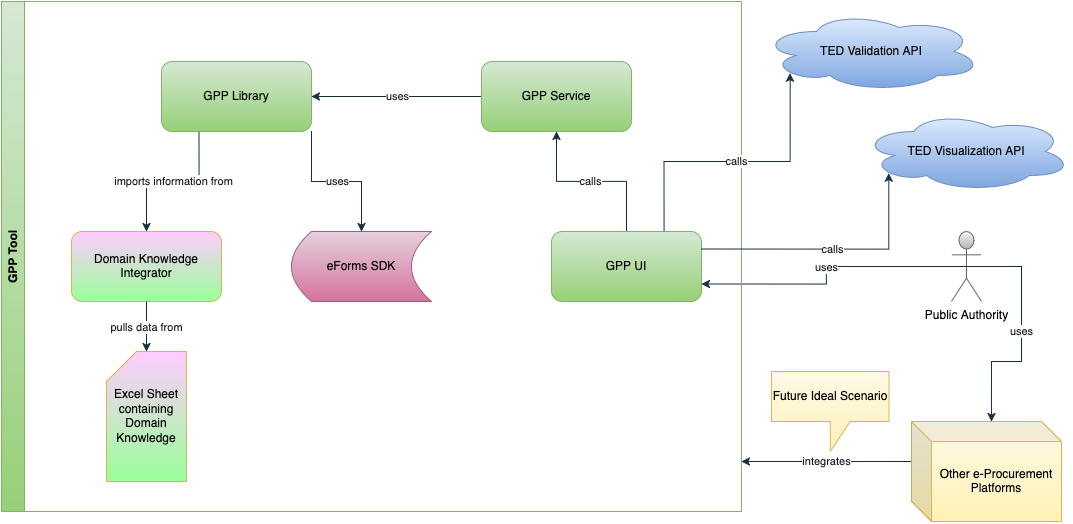

The diagram above was exported from draw.io. Its source (the exported page's mxGraphModel, read from the mxfile embedded in the PNG):
<mxGraphModel dx="1226" dy="893" grid="1" gridSize="10" guides="1" tooltips="1" connect="1" arrows="1" fold="1" page="1" pageScale="1" pageWidth="850" pageHeight="1100" math="0" shadow="0">
  <root>
    <mxCell id="0" />
    <mxCell id="1" parent="0" />
    <mxCell id="OJuDg0S1O1Cb33rfGnaX-28" value="uses" style="edgeStyle=orthogonalEdgeStyle;rounded=0;orthogonalLoop=1;jettySize=auto;html=1;exitX=0.5;exitY=0.5;exitDx=0;exitDy=0;exitPerimeter=0;entryX=1;entryY=0.75;entryDx=0;entryDy=0;strokeColor=#182E3E;fontColor=#1A1A1A;" edge="1" parent="1" source="gPT17BVzb4aS0uql7j5O-2" target="OJuDg0S1O1Cb33rfGnaX-7">
      <mxGeometry relative="1" as="geometry" />
    </mxCell>
    <mxCell id="gPT17BVzb4aS0uql7j5O-2" value="Public Authority" style="shape=umlActor;verticalLabelPosition=bottom;verticalAlign=top;html=1;outlineConnect=0;labelBackgroundColor=none;fillColor=#f5f5f5;strokeColor=#666666;gradientColor=#b3b3b3;" parent="1" vertex="1">
      <mxGeometry x="1040" y="420" width="30" height="70" as="geometry" />
    </mxCell>
    <mxCell id="gPT17BVzb4aS0uql7j5O-3" value="TED Visualization API" style="ellipse;shape=cloud;whiteSpace=wrap;html=1;labelBackgroundColor=none;fillColor=#dae8fc;strokeColor=#6c8ebf;gradientColor=#7ea6e0;" parent="1" vertex="1">
      <mxGeometry x="950" y="300" width="210" height="80" as="geometry" />
    </mxCell>
    <mxCell id="gPT17BVzb4aS0uql7j5O-4" value="TED Validation API" style="ellipse;shape=cloud;whiteSpace=wrap;html=1;labelBackgroundColor=none;fillColor=#dae8fc;strokeColor=#6c8ebf;gradientColor=#7ea6e0;" parent="1" vertex="1">
      <mxGeometry x="850" y="200" width="220" height="80" as="geometry" />
    </mxCell>
    <mxCell id="gPT17BVzb4aS0uql7j5O-5" value="GPP Tool" style="swimlane;horizontal=0;whiteSpace=wrap;html=1;labelBackgroundColor=none;fillColor=#D5E8D4;strokeColor=#82b366;gradientColor=#97d077;" parent="1" vertex="1">
      <mxGeometry x="90" y="190" width="740" height="510" as="geometry" />
    </mxCell>
    <mxCell id="OJuDg0S1O1Cb33rfGnaX-22" value="imports information from" style="edgeStyle=orthogonalEdgeStyle;rounded=0;orthogonalLoop=1;jettySize=auto;html=1;exitX=0.25;exitY=1;exitDx=0;exitDy=0;entryX=0.5;entryY=0;entryDx=0;entryDy=0;strokeColor=#182E3E;fontColor=#1A1A1A;" edge="1" parent="gPT17BVzb4aS0uql7j5O-5" source="gPT17BVzb4aS0uql7j5O-1" target="OJuDg0S1O1Cb33rfGnaX-9">
      <mxGeometry relative="1" as="geometry" />
    </mxCell>
    <mxCell id="OJuDg0S1O1Cb33rfGnaX-23" value="uses" style="edgeStyle=orthogonalEdgeStyle;rounded=0;orthogonalLoop=1;jettySize=auto;html=1;exitX=1;exitY=1;exitDx=0;exitDy=0;entryX=0.5;entryY=0;entryDx=0;entryDy=0;strokeColor=#182E3E;fontColor=#1A1A1A;" edge="1" parent="gPT17BVzb4aS0uql7j5O-5" source="gPT17BVzb4aS0uql7j5O-1" target="OJuDg0S1O1Cb33rfGnaX-2">
      <mxGeometry relative="1" as="geometry" />
    </mxCell>
    <mxCell id="gPT17BVzb4aS0uql7j5O-1" value="GPP Library" style="rounded=1;whiteSpace=wrap;html=1;labelBackgroundColor=none;fillColor=#d5e8d4;strokeColor=#82b366;gradientColor=#97d077;" parent="gPT17BVzb4aS0uql7j5O-5" vertex="1">
      <mxGeometry x="160" y="60" width="150" height="70" as="geometry" />
    </mxCell>
    <mxCell id="OJuDg0S1O1Cb33rfGnaX-24" value="uses" style="edgeStyle=orthogonalEdgeStyle;rounded=0;orthogonalLoop=1;jettySize=auto;html=1;exitX=0;exitY=0.5;exitDx=0;exitDy=0;entryX=1;entryY=0.5;entryDx=0;entryDy=0;strokeColor=#182E3E;fontColor=#1A1A1A;" edge="1" parent="gPT17BVzb4aS0uql7j5O-5" source="OJuDg0S1O1Cb33rfGnaX-6" target="gPT17BVzb4aS0uql7j5O-1">
      <mxGeometry relative="1" as="geometry" />
    </mxCell>
    <mxCell id="OJuDg0S1O1Cb33rfGnaX-6" value="GPP Service" style="rounded=1;whiteSpace=wrap;html=1;labelBackgroundColor=none;fillColor=#d5e8d4;strokeColor=#82b366;gradientColor=#97d077;" vertex="1" parent="gPT17BVzb4aS0uql7j5O-5">
      <mxGeometry x="480" y="60" width="150" height="70" as="geometry" />
    </mxCell>
    <mxCell id="OJuDg0S1O1Cb33rfGnaX-25" value="calls" style="edgeStyle=orthogonalEdgeStyle;rounded=0;orthogonalLoop=1;jettySize=auto;html=1;exitX=0.5;exitY=0;exitDx=0;exitDy=0;entryX=0.5;entryY=1;entryDx=0;entryDy=0;strokeColor=#182E3E;fontColor=#1A1A1A;" edge="1" parent="gPT17BVzb4aS0uql7j5O-5" source="OJuDg0S1O1Cb33rfGnaX-7" target="OJuDg0S1O1Cb33rfGnaX-6">
      <mxGeometry relative="1" as="geometry" />
    </mxCell>
    <mxCell id="OJuDg0S1O1Cb33rfGnaX-7" value="GPP UI" style="rounded=1;whiteSpace=wrap;html=1;labelBackgroundColor=none;fillColor=#d5e8d4;strokeColor=#82b366;gradientColor=#97d077;" vertex="1" parent="gPT17BVzb4aS0uql7j5O-5">
      <mxGeometry x="550" y="230" width="150" height="70" as="geometry" />
    </mxCell>
    <mxCell id="OJuDg0S1O1Cb33rfGnaX-9" value="Domain Knowledge Integrator" style="rounded=1;whiteSpace=wrap;html=1;labelBackgroundColor=none;fillColor=#FFCCFF;strokeColor=#d6b656;gradientColor=#99FF99;" vertex="1" parent="gPT17BVzb4aS0uql7j5O-5">
      <mxGeometry x="70" y="230" width="150" height="70" as="geometry" />
    </mxCell>
    <mxCell id="OJuDg0S1O1Cb33rfGnaX-1" value="Excel Sheet containing Domain Knowledge" style="shape=card;whiteSpace=wrap;html=1;labelBackgroundColor=none;fillColor=#FFCCFF;strokeColor=#d6b656;gradientColor=#99FF99;" vertex="1" parent="gPT17BVzb4aS0uql7j5O-5">
      <mxGeometry x="105" y="350" width="80" height="130" as="geometry" />
    </mxCell>
    <mxCell id="OJuDg0S1O1Cb33rfGnaX-2" value="eForms SDK" style="shape=dataStorage;whiteSpace=wrap;html=1;fixedSize=1;labelBackgroundColor=none;fillColor=#e6d0de;strokeColor=#996185;gradientColor=#d5739d;" vertex="1" parent="gPT17BVzb4aS0uql7j5O-5">
      <mxGeometry x="290" y="230" width="140" height="70" as="geometry" />
    </mxCell>
    <mxCell id="OJuDg0S1O1Cb33rfGnaX-20" value="pulls data from" style="edgeStyle=orthogonalEdgeStyle;rounded=0;orthogonalLoop=1;jettySize=auto;html=1;exitX=0.5;exitY=1;exitDx=0;exitDy=0;entryX=0.5;entryY=0;entryDx=0;entryDy=0;entryPerimeter=0;strokeColor=#182E3E;fontColor=#1A1A1A;" edge="1" parent="gPT17BVzb4aS0uql7j5O-5" source="OJuDg0S1O1Cb33rfGnaX-9" target="OJuDg0S1O1Cb33rfGnaX-1">
      <mxGeometry relative="1" as="geometry" />
    </mxCell>
    <mxCell id="OJuDg0S1O1Cb33rfGnaX-30" value="integrates" style="edgeStyle=orthogonalEdgeStyle;rounded=0;orthogonalLoop=1;jettySize=auto;html=1;exitX=0;exitY=0;exitDx=0;exitDy=40;exitPerimeter=0;strokeColor=#182E3E;fontColor=#1A1A1A;" edge="1" parent="1" source="OJuDg0S1O1Cb33rfGnaX-11">
      <mxGeometry relative="1" as="geometry">
        <mxPoint x="830" y="650" as="targetPoint" />
      </mxGeometry>
    </mxCell>
    <mxCell id="OJuDg0S1O1Cb33rfGnaX-11" value="Other e-Procurement Platforms" style="shape=cube;whiteSpace=wrap;html=1;boundedLbl=1;backgroundOutline=1;darkOpacity=0.05;darkOpacity2=0.1;labelBackgroundColor=none;fillColor=#FFF9E7;strokeColor=#d6b656;gradientColor=#FFF2B6;" vertex="1" parent="1">
      <mxGeometry x="1000" y="610" width="150" height="100" as="geometry" />
    </mxCell>
    <mxCell id="OJuDg0S1O1Cb33rfGnaX-13" value="Future Ideal Scenario" style="shape=callout;whiteSpace=wrap;html=1;perimeter=calloutPerimeter;rotation=0;labelBackgroundColor=none;fillColor=#FFF9E7;strokeColor=#d6b656;gradientColor=#FFF2B6;" vertex="1" parent="1">
      <mxGeometry x="860" y="560" width="117.5" height="80" as="geometry" />
    </mxCell>
    <mxCell id="OJuDg0S1O1Cb33rfGnaX-26" value="calls" style="edgeStyle=orthogonalEdgeStyle;rounded=0;orthogonalLoop=1;jettySize=auto;html=1;exitX=0.75;exitY=0;exitDx=0;exitDy=0;entryX=0.13;entryY=0.77;entryDx=0;entryDy=0;entryPerimeter=0;strokeColor=#182E3E;fontColor=#1A1A1A;" edge="1" parent="1" source="OJuDg0S1O1Cb33rfGnaX-7" target="gPT17BVzb4aS0uql7j5O-4">
      <mxGeometry relative="1" as="geometry" />
    </mxCell>
    <mxCell id="OJuDg0S1O1Cb33rfGnaX-27" value="calls" style="edgeStyle=orthogonalEdgeStyle;rounded=0;orthogonalLoop=1;jettySize=auto;html=1;exitX=1;exitY=0.25;exitDx=0;exitDy=0;entryX=0.13;entryY=0.77;entryDx=0;entryDy=0;entryPerimeter=0;strokeColor=#182E3E;fontColor=#1A1A1A;" edge="1" parent="1" source="OJuDg0S1O1Cb33rfGnaX-7" target="gPT17BVzb4aS0uql7j5O-3">
      <mxGeometry relative="1" as="geometry" />
    </mxCell>
    <mxCell id="OJuDg0S1O1Cb33rfGnaX-29" value="uses" style="edgeStyle=orthogonalEdgeStyle;rounded=0;orthogonalLoop=1;jettySize=auto;html=1;exitX=0.5;exitY=0.5;exitDx=0;exitDy=0;exitPerimeter=0;entryX=0.533;entryY=0;entryDx=0;entryDy=0;entryPerimeter=0;strokeColor=#182E3E;fontColor=#1A1A1A;" edge="1" parent="1" source="gPT17BVzb4aS0uql7j5O-2" target="OJuDg0S1O1Cb33rfGnaX-11">
      <mxGeometry relative="1" as="geometry">
        <Array as="points">
          <mxPoint x="1110" y="455" />
          <mxPoint x="1110" y="550" />
          <mxPoint x="1080" y="550" />
        </Array>
      </mxGeometry>
    </mxCell>
  </root>
</mxGraphModel>